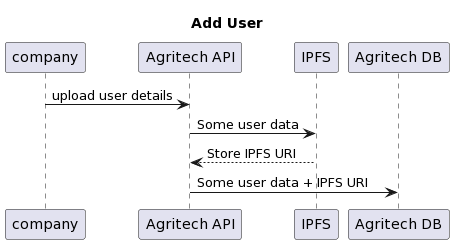

The diagram above was rendered by PlantUML. Its source (embedded in the PNG):
@startuml
title Add User
company -> "Agritech API" : upload user details
"Agritech API" -> "IPFS" : Some user data
"Agritech API" <--"IPFS" : Store IPFS URI
"Agritech API" -> "Agritech DB" : Some user data + IPFS URI
@enduml